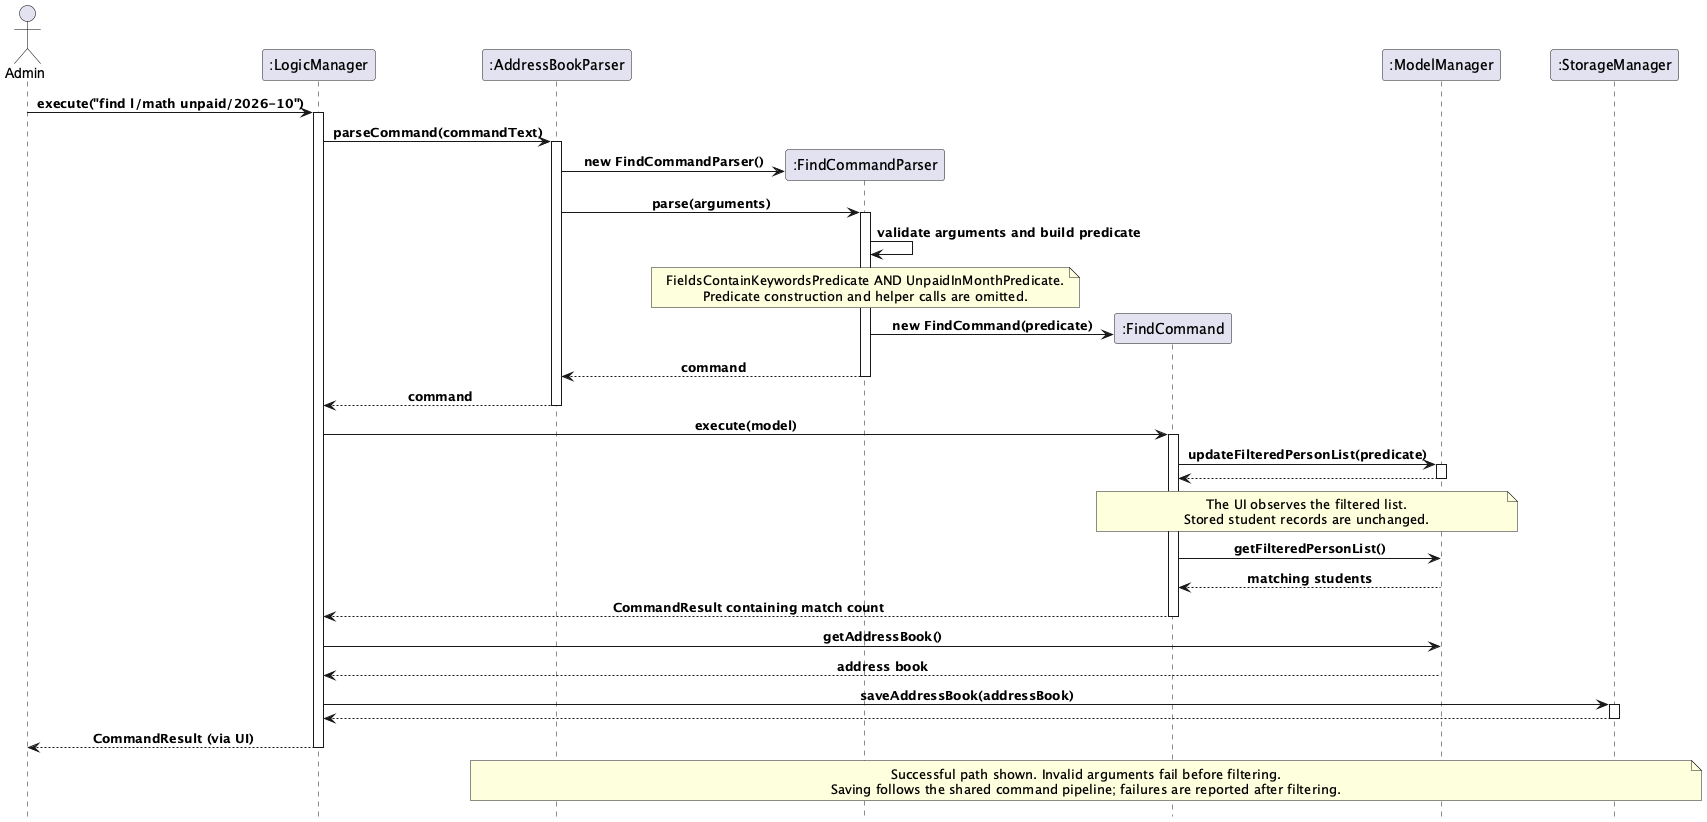

The diagram above was rendered by PlantUML. Its source (embedded in the PNG):
@startuml
!include style.puml
skinparam participantFontColor #000000
actor Admin
participant ":LogicManager" as Logic
participant ":AddressBookParser" as Dispatcher
participant ":FindCommandParser" as Parser
participant ":FindCommand" as Command
participant ":ModelManager" as Model
participant ":StorageManager" as Storage

Admin -> Logic : execute("find l/math unpaid/2026-10")
activate Logic
Logic -> Dispatcher : parseCommand(commandText)
activate Dispatcher
create Parser
Dispatcher -> Parser : new FindCommandParser()
Dispatcher -> Parser : parse(arguments)
activate Parser
Parser -> Parser : validate arguments and build predicate
note over Parser
    FieldsContainKeywordsPredicate AND UnpaidInMonthPredicate.
    Predicate construction and helper calls are omitted.
end note
create Command
Parser -> Command : new FindCommand(predicate)
Parser --> Dispatcher : command
deactivate Parser
Dispatcher --> Logic : command
deactivate Dispatcher
Logic -> Command : execute(model)
activate Command
Command -> Model : updateFilteredPersonList(predicate)
activate Model
Model --> Command
deactivate Model
note over Command, Model
    The UI observes the filtered list.
    Stored student records are unchanged.
end note
Command -> Model : getFilteredPersonList()
Model --> Command : matching students
Command --> Logic : CommandResult containing match count
deactivate Command
Logic -> Model : getAddressBook()
Model --> Logic : address book
Logic -> Storage : saveAddressBook(addressBook)
activate Storage
Storage --> Logic
deactivate Storage
Logic --> Admin : CommandResult (via UI)
deactivate Logic

note over Dispatcher, Storage
    Successful path shown. Invalid arguments fail before filtering.
    Saving follows the shared command pipeline; failures are reported after filtering.
end note
@enduml